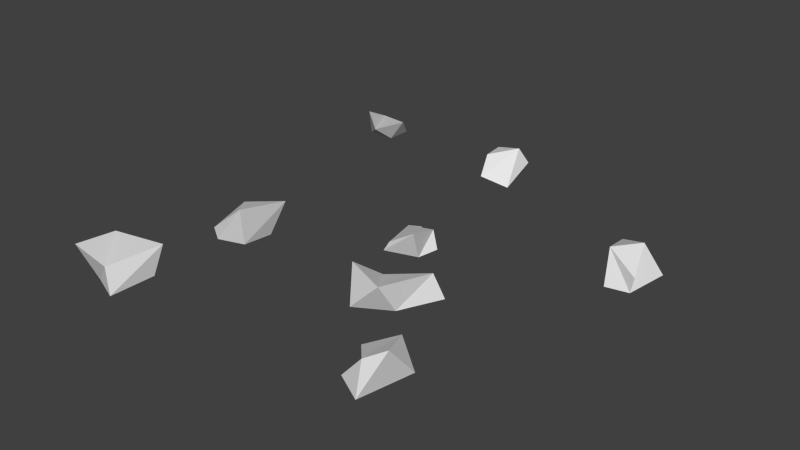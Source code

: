 # Source: tilledSoil0.blend  (saved by Blender 2.76.0; exported with 4.5.12 LTS)
import bpy
from mathutils import Matrix  # noqa: F401  (used for matrix-valued properties, if any)

bpy.ops.wm.read_factory_settings(use_empty=True)
scene = bpy.context.scene
scene.name = 'Scene'

# ---- collections
col_collection_1 = bpy.data.collections.new('Collection 1'); scene.collection.children.link(col_collection_1)

# ---- materials (node trees are filled in below, after node groups)
mat_material = bpy.data.materials.new('Material')
mat_material.alpha_threshold = 0.0
mat_material.use_transparent_shadow = False
mat_material.roughness = 0.5
mat_material.line_color = (0.0, 0.0, 0.0, 1.0)

# ---- material node trees

# ---- world
world_world = bpy.data.worlds.new('World'); scene.world = world_world
world_world.color = (0.05088, 0.05088, 0.05088)
world_world.use_sun_shadow = False
world_world.sun_shadow_jitter_overblur = 0.0
world_world.cycles.sampling_method = 'MANUAL'
world_world.cycles.sample_map_resolution = 256

# ---- meshes
me_cube = bpy.data.meshes.new('Cube')
me_cube.from_pydata([(0.1366, -0.007558, -0.06837), (0.1324, -0.007558, -0.04035), (0.1185, -0.007558, -0.03754), (0.1081, -0.007558, -0.081), (0.1263, 0.01075, -0.06318), (0.1342, 0.001859, -0.04035), (0.1161, 0.01256, -0.04462), (0.1081, 0.002641, -0.07369), (-0.0637, -0.001906, 0.1122), (-0.07275, -0.007557, 0.1346), (-0.09089, -0.007557, 0.1272), (-0.0979, -0.007557, 0.1012), (-0.05731, 0.01797, 0.1093), (-0.07399, 0.009419, 0.1346), (-0.0979, 0.01457, 0.1346), (-0.0979, 0.01213, 0.109), (0.06221, -0.007557, 0.02594), (0.05017, -0.007557, 0.05119), (0.02962, -0.007557, 0.06299), (0.03219, -0.007557, 0.02966), (0.0571, 0.007554, 0.02966), (0.04875, 0.01115, 0.06299), (0.02377, 0.01298, 0.054), (0.03105, 0.00128, 0.03838), (0.092, -0.007557, 0.08703), (0.08489, -0.007557, 0.1204), (0.06705, -0.007557, 0.1103), (0.06776, -0.007557, 0.09196), (0.08413, 0.01016, 0.08703), (0.092, 0.01415, 0.1056), (0.07943, 0.006625, 0.1098), (0.06358, -0.00129, 0.09237), (-0.05846, -0.007557, 0.03291), (-0.05705, -0.004781, 0.05433), (-0.0776, -0.007557, 0.05609), (-0.06981, -0.007557, 0.022), (-0.0555, 0.01084, 0.02276), (-0.05725, 0.01739, 0.05609), (-0.07745, 0.0007968, 0.05811), (-0.0776, 0.007869, 0.03423), (0.003982, -0.007558, -0.1294), (0.009536, -0.007558, -0.1055), (-0.007677, -0.003157, -0.1009), (-0.007111, -0.007558, -0.1185), (0.008635, 0.001116, -0.1294), (0.004711, 0.01158, -0.1239), (-0.01127, 0.007086, -0.1123), (-0.01467, 0.005572, -0.1294), (-0.09725, -0.007558, -0.1364), (-0.09773, -0.007558, -0.1201), (-0.1151, -0.007558, -0.1199), (-0.1225, -0.007558, -0.1342), (-0.08979, 0.00509, -0.1235), (-0.09722, 0.004383, -0.1033), (-0.1148, 0.008692, -0.1173), (-0.1231, -0.004332, -0.1434), (0.02611, -0.007558, -0.01368), (0.0236, -0.007558, -0.0001813), (0.003509, -0.007558, 0.006044), (0.001404, -0.007558, -0.03011), (0.02009, 0.001516, -0.0176), (0.02467, 0.009728, 0.006043), (0.007725, -0.0007423, 0.006043), (0.001404, -0.002086, -0.01841)], [], [(0, 1, 2), (4, 7, 6), (4, 5, 1), (1, 5, 6), (2, 6, 7), (0, 3, 7), (3, 0, 2), (5, 4, 6), (0, 4, 1), (2, 1, 6), (3, 2, 7), (4, 0, 7), (9, 10, 11), (15, 14, 13), (12, 13, 9), (13, 14, 10), (10, 14, 15), (8, 11, 15), (8, 9, 11), (12, 15, 13), (8, 12, 9), (9, 13, 10), (11, 10, 15), (12, 8, 15), (17, 18, 19), (23, 22, 21), (20, 21, 17), (21, 22, 18), (18, 22, 23), (16, 19, 23), (16, 17, 19), (20, 23, 21), (16, 20, 17), (17, 21, 18), (19, 18, 23), (20, 16, 23), (24, 25, 26), (28, 31, 30), (24, 28, 29), (25, 29, 30), (30, 31, 27), (28, 24, 27), (27, 24, 26), (29, 28, 30), (25, 24, 29), (26, 25, 30), (26, 30, 27), (31, 28, 27), (33, 34, 35), (39, 38, 37), (36, 37, 33), (37, 38, 34), (34, 38, 39), (32, 35, 39), (32, 33, 35), (36, 39, 37), (32, 36, 33), (33, 37, 34), (35, 34, 39), (36, 32, 39), (41, 42, 43), (47, 46, 45), (44, 45, 41), (45, 46, 42), (42, 46, 47), (40, 43, 47), (40, 41, 43), (44, 47, 45), (40, 44, 41), (41, 45, 42), (43, 42, 47), (44, 40, 47), (49, 50, 51), (55, 54, 53), (52, 53, 49), (53, 54, 50), (50, 54, 55), (48, 51, 55), (48, 49, 51), (52, 55, 53), (48, 52, 49), (49, 53, 50), (51, 50, 55), (52, 48, 55), (57, 58, 59), (63, 62, 61), (60, 61, 57), (61, 62, 58), (58, 62, 63), (56, 59, 63), (56, 57, 59), (60, 63, 61), (56, 60, 57), (57, 61, 58), (59, 58, 63), (60, 56, 63)])
_uv = me_cube.uv_layers.new(name='UVMap')
_uv.uv.foreach_set('vector', [0.6954, 0.6871, 0.6984, 0.6796, 0.7025, 0.6798, 0.7127, 0.7181, 0.7088, 0.7229, 0.7082, 0.7141, 0.7209, 0.6869, 0.7211, 0.6808, 0.7235, 0.6796, 0.7087, 0.7285, 0.7082, 0.7259, 0.7134, 0.7229, 0.6854, 0.7054, 0.6796, 0.7032, 0.6824, 0.6949, 0.6865, 0.7225, 0.6865, 0.7313, 0.6843, 0.7302, 0.7025, 0.6924, 0.6954, 0.6871, 0.7025, 0.6798, 0.7127, 0.7118, 0.7127, 0.7181, 0.7082, 0.7141, 0.7266, 0.6869, 0.7209, 0.6869, 0.7235, 0.6796, 0.7126, 0.7285, 0.7087, 0.7285, 0.7134, 0.7229, 0.6854, 0.6929, 0.6854, 0.7054, 0.6824, 0.6949, 0.7268, 0.7061, 0.7302, 0.7013, 0.7302, 0.7097, 0.7028, 0.702, 0.7032, 0.6965, 0.7096, 0.6924, 0.6943, 0.7023, 0.687, 0.7023, 0.6872, 0.6956, 0.7198, 0.7119, 0.7198, 0.7204, 0.7151, 0.7217, 0.697, 0.7201, 0.6954, 0.7133, 0.7018, 0.7152, 0.7147, 0.71, 0.7082, 0.7118, 0.7091, 0.7046, 0.7028, 0.7117, 0.7029, 0.7026, 0.7082, 0.7029, 0.7096, 0.7026, 0.7028, 0.702, 0.7096, 0.6924, 0.694, 0.6908, 0.6943, 0.7023, 0.6872, 0.6956, 0.7147, 0.7147, 0.7198, 0.7119, 0.7151, 0.7217, 0.7018, 0.7204, 0.697, 0.7201, 0.7018, 0.7152, 0.7147, 0.7026, 0.7147, 0.71, 0.7091, 0.7046, 0.7082, 0.7143, 0.7028, 0.7117, 0.7082, 0.7029, 0.6898, 0.6834, 0.6954, 0.6796, 0.6954, 0.6891, 0.7097, 0.6841, 0.7099, 0.6894, 0.7025, 0.6894, 0.7149, 0.6815, 0.7149, 0.6912, 0.7099, 0.6874, 0.6799, 0.7221, 0.6796, 0.715, 0.6854, 0.7168, 0.7209, 0.6889, 0.7149, 0.6864, 0.7184, 0.6821, 0.7323, 0.7297, 0.7298, 0.7216, 0.7323, 0.7202, 0.687, 0.6908, 0.6898, 0.6834, 0.6954, 0.6891, 0.7033, 0.6796, 0.7097, 0.6841, 0.7025, 0.6894, 0.7108, 0.6796, 0.7149, 0.6815, 0.7099, 0.6874, 0.6854, 0.7225, 0.6799, 0.7221, 0.6854, 0.7168, 0.7209, 0.6796, 0.7209, 0.6889, 0.7184, 0.6821, 0.7249, 0.7132, 0.7286, 0.7107, 0.7286, 0.7202, 0.7019, 0.7037, 0.7019, 0.7133, 0.6963, 0.7116, 0.7268, 0.7084, 0.7208, 0.7097, 0.723, 0.7032, 0.7158, 0.702, 0.7107, 0.7014, 0.7096, 0.697, 0.6915, 0.7183, 0.694, 0.7125, 0.6953, 0.7164, 0.7318, 0.6866, 0.7324, 0.6917, 0.7302, 0.6917, 0.7009, 0.7272, 0.6954, 0.7267, 0.6988, 0.7205, 0.6954, 0.7065, 0.7019, 0.7037, 0.6963, 0.7116, 0.7268, 0.7026, 0.7268, 0.7084, 0.723, 0.7032, 0.7158, 0.6924, 0.7158, 0.702, 0.7096, 0.697, 0.6953, 0.7217, 0.6915, 0.7183, 0.6953, 0.7164, 0.7302, 0.7037, 0.7331, 0.7013, 0.7331, 0.7079, 0.7009, 0.7204, 0.7009, 0.7272, 0.6988, 0.7205, 0.7158, 0.6942, 0.7214, 0.6924, 0.7214, 0.7023, 0.6859, 0.7086, 0.6858, 0.715, 0.6799, 0.715, 0.7208, 0.7026, 0.7208, 0.7119, 0.7147, 0.7102, 0.7272, 0.6994, 0.7215, 0.6948, 0.7214, 0.6924, 0.6915, 0.7219, 0.6892, 0.7226, 0.687, 0.7159, 0.6954, 0.7285, 0.6997, 0.7272, 0.6997, 0.7317, 0.7176, 0.7, 0.7158, 0.6942, 0.7214, 0.7023, 0.6796, 0.7054, 0.6859, 0.7086, 0.6799, 0.715, 0.7151, 0.7045, 0.7208, 0.7026, 0.7147, 0.7102, 0.7272, 0.6931, 0.7272, 0.6994, 0.7214, 0.6924, 0.6915, 0.7125, 0.6915, 0.7219, 0.687, 0.7159, 0.7198, 0.7279, 0.7141, 0.7279, 0.7172, 0.7217, 0.7199, 0.712, 0.7249, 0.7119, 0.7236, 0.7167, 0.7198, 0.7269, 0.7222, 0.7226, 0.7257, 0.7269, 0.681, 0.7236, 0.6843, 0.7225, 0.6843, 0.7297, 0.7257, 0.7269, 0.7222, 0.7226, 0.7239, 0.7202, 0.7266, 0.7202, 0.7298, 0.7233, 0.7298, 0.7282, 0.7198, 0.7189, 0.7236, 0.7167, 0.7249, 0.7202, 0.7198, 0.7189, 0.7199, 0.712, 0.7236, 0.7167, 0.7301, 0.7111, 0.7328, 0.7172, 0.7286, 0.7138, 0.6796, 0.7257, 0.681, 0.7236, 0.6843, 0.7297, 0.7253, 0.6869, 0.7253, 0.6923, 0.7209, 0.6895, 0.7257, 0.7252, 0.7266, 0.7202, 0.7298, 0.7282, 0.7301, 0.7111, 0.7328, 0.7107, 0.7328, 0.7172, 0.7026, 0.699, 0.6977, 0.6991, 0.6956, 0.695, 0.687, 0.6796, 0.687, 0.6878, 0.6834, 0.6929, 0.7266, 0.6857, 0.7268, 0.6796, 0.7302, 0.6841, 0.7236, 0.7331, 0.7198, 0.7296, 0.7236, 0.7269, 0.6916, 0.7295, 0.687, 0.7295, 0.6916, 0.7226, 0.7028, 0.6944, 0.6956, 0.695, 0.6954, 0.6924, 0.7028, 0.6944, 0.7026, 0.699, 0.6956, 0.695, 0.6796, 0.6882, 0.687, 0.6796, 0.6834, 0.6929, 0.7302, 0.6886, 0.7266, 0.6857, 0.7302, 0.6841, 0.7026, 0.699, 0.7028, 0.7037, 0.6977, 0.6991, 0.6943, 0.6952, 0.695, 0.6908, 0.695, 0.6976, 0.6796, 0.6882, 0.6805, 0.6835, 0.687, 0.6796, 0.6879, 0.7037, 0.6937, 0.7023, 0.6937, 0.7125, 0.7028, 0.7227, 0.7032, 0.7157, 0.708, 0.7143, 0.7313, 0.6928, 0.7313, 0.6992, 0.7272, 0.696, 0.7028, 0.7287, 0.7058, 0.7239, 0.7078, 0.7227, 0.7027, 0.7306, 0.7009, 0.7307, 0.7011, 0.7236, 0.6953, 0.7217, 0.6953, 0.7301, 0.6924, 0.7281, 0.687, 0.7075, 0.6879, 0.7037, 0.6937, 0.7125, 0.708, 0.7214, 0.7028, 0.7227, 0.708, 0.7143, 0.7286, 0.6924, 0.7313, 0.6928, 0.7272, 0.696, 0.7078, 0.7284, 0.7028, 0.7287, 0.7078, 0.7227, 0.7027, 0.7204, 0.7027, 0.7306, 0.7011, 0.7236, 0.7302, 0.6818, 0.7324, 0.6796, 0.7324, 0.6866])
me_cube.materials.append(mat_material)
me_cube.use_remesh_preserve_volume = False
me_cube.use_remesh_preserve_attributes = False
me_cube.use_mirror_vertex_groups = False
me_cube.update()

# ---- objects
ob_tilledsoil0 = bpy.data.objects.new('tilledSoil0', me_cube)

# ---- transforms, parenting, visibility, modifiers, constraints
ob_tilledsoil0.location = (0.0, 0.0, 0.0)
ob_tilledsoil0.rotation_euler = (1.571, -0.0, 0.0)
ob_tilledsoil0.lock_rotations_4d = False
ob_tilledsoil0.empty_display_type = 'ARROWS'
ob_tilledsoil0.lineart.crease_threshold = 0.0

# ---- collection membership
col_collection_1.objects.link(ob_tilledsoil0)

# ---- scene / render settings (as saved in the file)
scene.frame_start = 1; scene.frame_end = 250; scene.frame_set(1)
scene.render.engine = 'BLENDER_EEVEE_NEXT'
scene.render.resolution_percentage = 50
scene.render.dither_intensity = 0.0
scene.cycles.use_denoising = False
scene.cycles.samples = 10
scene.cycles.sampling_pattern = 'TABULATED_SOBOL'
scene.cycles.light_sampling_threshold = 0.0
scene.cycles.use_adaptive_sampling = False
scene.cycles.use_light_tree = False
scene.cycles.blur_glossy = 0.0
scene.cycles.pixel_filter_type = 'GAUSSIAN'
scene.cycles.sample_clamp_indirect = 0.0
scene.view_settings.view_transform = 'Standard'
bpy.context.view_layer.update()

# ---- added for rendering (the .blend has no active camera and no usable light): camera, sun
cam_auto = bpy.data.cameras.new('AutoCamera')
cam_auto.lens = 50.0
cam_auto.sensor_width = 36.0
cam_auto.clip_end = 1000.0
ob_auto_camera = bpy.data.objects.new('AutoCamera', cam_auto)
scene.collection.objects.link(ob_auto_camera)
ob_auto_camera.location = (0.359457, -0.418872, 0.287387)
ob_auto_camera.rotation_euler = (1.09748, -7.21219e-08, 0.694738)
scene.camera = ob_auto_camera
light_auto_sun = bpy.data.lights.new('AutoSun', 'SUN')
light_auto_sun.energy = 3.0
light_auto_sun.angle = 0.0523599
ob_auto_sun = bpy.data.objects.new('AutoSun', light_auto_sun)
scene.collection.objects.link(ob_auto_sun)
ob_auto_sun.rotation_euler = (0.872665, 0.174533, 0.523599)
bpy.context.view_layer.update()
